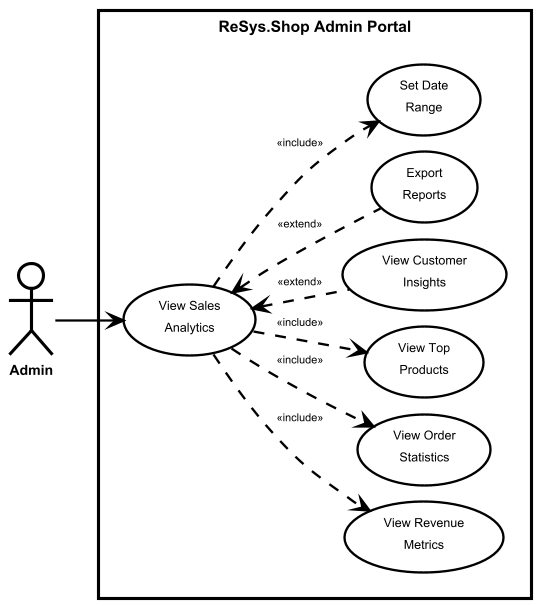

The diagram above was rendered by PlantUML. Its source (embedded in the PNG):
@startuml
!include ../_shared/styles.iuml

' ═══════════════════════════════════════════════════════════
' UC-0013: View Sales Analytics
' Business intelligence dashboard for admins
' ═══════════════════════════════════════════════════════════

left to right direction

actor Admin

rectangle "ReSys.Shop Admin Portal" {
  usecase "View Sales\nAnalytics" as UC0013
  usecase "View Revenue\nMetrics" as UC0013_Revenue
  usecase "View Order\nStatistics" as UC0013_Orders
  usecase "View Top\nProducts" as UC0013_Products
  usecase "View Customer\nInsights" as UC0013_Customers
  usecase "Export\nReports" as UC0013_Export
  usecase "Set Date\nRange" as UC0013_Filter
  
  ' Dashboard includes key metrics
  UC0013 ..> UC0013_Revenue : <<include>>
  UC0013 ..> UC0013_Orders : <<include>>
  UC0013 ..> UC0013_Products : <<include>>
  
  ' Customer insights and export are optional
  UC0013 <.. UC0013_Customers : <<extend>>
  UC0013 <.. UC0013_Export : <<extend>>
  
  ' Filtering applies to all views
  UC0013 ..> UC0013_Filter : <<include>>
}

Admin --> UC0013

@enduml